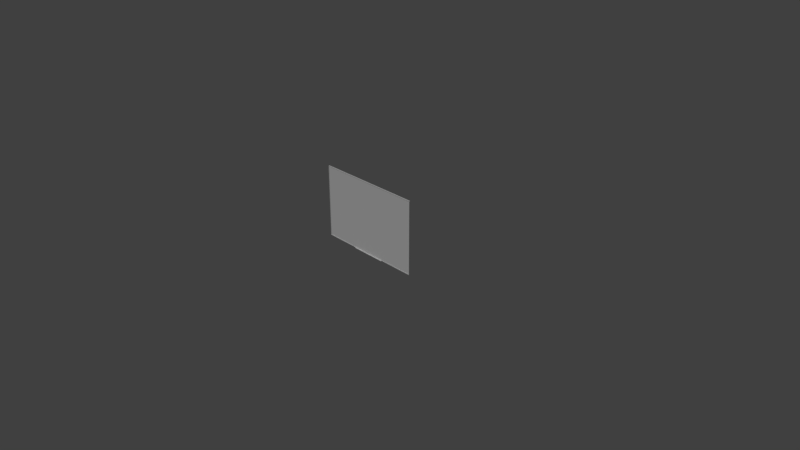 # Source: Board.blend  (saved by Blender 2.78.0; exported with 4.5.12 LTS)
import bpy
from mathutils import Matrix  # noqa: F401  (used for matrix-valued properties, if any)

bpy.ops.wm.read_factory_settings(use_empty=True)
scene = bpy.context.scene
scene.name = 'Scene'

# ---- collections
col_collection_1 = bpy.data.collections.new('Collection 1'); scene.collection.children.link(col_collection_1)

# ---- images (referenced by path relative to the original .blend; pixels are not part of the script)
import os
ASSET_DIR = os.environ.get("B2B_ASSET_DIR", "")  # directory of the original .blend (textures are referenced by path, not embedded)
HERE = os.path.dirname(os.path.abspath(__file__))  # packed textures are extracted next to this script under _unpacked/

def load_image(name, relpath, width, height, colorspace="sRGB"):
    """Load a texture the original file referenced (path relative to the .blend, or extracted next to this script)."""
    p = next((c for c in (os.path.join(HERE, relpath), os.path.join(ASSET_DIR, relpath)) if relpath and os.path.exists(c)), "")
    if p:
        img = bpy.data.images.load(p, check_existing=True)
        img.name = name
    else:  # same state as the original file: an image datablock whose file is absent (Cycles renders it pink)
        img = bpy.data.images.new(name, width, height)
        img.source = "FILE"
        img.filepath = "//" + (relpath or name)
    img.colorspace_settings.name = colorspace
    return img
img_school_board_jpg = load_image('School_board.jpg', 'School_board.jpg', 1024, 1024, 'sRGB')

# ---- materials (node trees are filled in below, after node groups)
mat_material_001 = bpy.data.materials.new('Material.001')
mat_material_001.alpha_threshold = 0.0
mat_material_001.use_transparent_shadow = False
mat_material_001.roughness = 0.5

# ---- material node trees

# ---- world
world_world = bpy.data.worlds.new('World'); scene.world = world_world
world_world.color = (0.05088, 0.05088, 0.05088)
world_world.use_sun_shadow = False
world_world.sun_shadow_jitter_overblur = 0.0
world_world.cycles.sampling_method = 'MANUAL'

# ---- cameras
cam_camera = bpy.data.cameras.new('Camera')
cam_camera.clip_end = 100.0
cam_camera.lens = 35.0
cam_camera.sensor_width = 32.0
cam_camera.sensor_height = 18.0
cam_camera.ortho_scale = 7.314
cam_camera.dof.focus_distance = 0.0
cam_camera.dof.aperture_fstop = 128.0

# ---- lights
light_lamp = bpy.data.lights.new('Lamp', 'SUN')
light_lamp.transmission_factor = 0.0
light_lamp.cutoff_distance = 30.0
light_lamp.angle = 0.1993
light_lamp.energy = 1.0
light_lamp.shadow_buffer_clip_start = 1.001
light_lamp.shadow_soft_size = 0.1
light_lamp.shadow_cascade_max_distance = 1000.0

# ---- meshes
me_cube_001 = bpy.data.meshes.new('Cube.001')
me_cube_001.from_pydata([(-0.75, -0.01311, 0.001012), (-0.75, -0.01311, 1.001), (-0.75, 0.001889, 0.001012), (-0.75, 0.001889, 1.001), (0.75, -0.01311, 0.001012), (0.75, -0.01311, 1.001), (0.75, 0.001889, 0.001012), (0.75, 0.001889, 1.001), (-0.7438, -0.01311, 0.007085), (-0.7438, -0.01311, 0.9949), (0.7438, -0.01311, 0.9949), (0.7438, -0.01311, 0.007085), (-0.7438, -0.009367, 0.007085), (-0.7438, -0.009367, 0.9949), (0.7438, -0.009367, 0.9949), (0.7438, -0.009367, 0.007085), (0.25, 0.001889, 0.001012), (-0.25, 0.001889, 0.001012), (-0.25, 0.001889, 1.001), (0.25, 0.001889, 1.001), (-0.25, -0.01311, 0.001012), (0.25, -0.01311, 0.001012), (0.25, -0.01311, 1.001), (-0.25, -0.01311, 1.001), (-0.2479, -0.01311, 0.007085), (0.2479, -0.01311, 0.007085), (0.2479, -0.01311, 0.9949), (-0.2479, -0.01311, 0.9949), (-0.2479, -0.009367, 0.007085), (0.2479, -0.009367, 0.007085), (0.2479, -0.009367, 0.9949), (-0.2479, -0.009367, 0.9949), (-0.25, -0.02404, 0.001012), (0.25, -0.02404, 0.001012), (-0.25, -0.02692, 0.003897), (0.25, -0.02692, 0.003897), (-0.25, 0.001889, 0.0), (0.25, 0.001889, 0.0), (-0.25, -0.02446, 0.0), (0.25, -0.02446, 0.0), (-0.25, -0.02734, 0.002884), (0.25, -0.02734, 0.002884)], [], [(0, 1, 3, 2), (16, 19, 7, 6), (6, 7, 5, 4), (23, 1, 9, 27), (16, 6, 4, 21), (18, 3, 1, 23), (27, 9, 13, 31), (4, 5, 10, 11), (1, 0, 8, 9), (21, 4, 11, 25), (28, 31, 13, 12), (11, 10, 14, 15), (25, 11, 15, 29), (9, 8, 12, 13), (8, 24, 28, 12), (24, 25, 29, 28), (15, 14, 30, 29), (29, 30, 31, 28), (0, 20, 24, 8), (20, 21, 25, 24), (10, 26, 30, 14), (26, 27, 31, 30), (7, 19, 22, 5), (19, 18, 23, 22), (2, 17, 20, 0), (5, 22, 26, 10), (22, 23, 27, 26), (2, 3, 18, 17), (17, 18, 19, 16), (33, 39, 37, 21), (34, 40, 41, 35), (37, 39, 38, 36), (39, 41, 40, 38), (17, 16, 37, 36), (35, 41, 39, 33), (20, 36, 38, 32), (32, 38, 40, 34), (21, 37, 16), (17, 36, 20), (20, 32, 33, 21), (34, 35, 33, 32)])
_uv = me_cube_001.uv_layers.new(name='UVMap')
_uv.uv.foreach_set('vector', [0.5036, 0.1975, 0.003397, 0.1976, 9.196e-05, 0.1888, 0.5035, 0.1876, 0.5548, 0.2406, 0.5548, 0.02159, 0.6643, 0.02159, 0.6643, 0.2406, 0.9999, 0.2344, 0.4965, 0.2357, 0.4964, 0.2258, 0.9966, 0.2256, 0.1684, 0.2248, 0.004404, 0.2243, 0.01383, 0.2201, 0.1746, 0.2187, 0.8345, 0.1876, 0.9999, 0.1875, 0.9956, 0.199, 0.8316, 0.1985, 0.1655, 0.2357, 9.196e-05, 0.2357, 0.004404, 0.2243, 0.1684, 0.2248, 0.1746, 0.2187, 0.01383, 0.2201, 0.01695, 0.2117, 0.1767, 0.2099, 0.9966, 0.2256, 0.4964, 0.2258, 0.4962, 0.216, 0.9813, 0.2184, 0.003397, 0.1976, 0.5036, 0.1975, 0.5038, 0.2073, 0.01873, 0.2048, 0.8316, 0.1985, 0.9956, 0.199, 0.9862, 0.2032, 0.8254, 0.2045, 0.3333, 0.5469, 0.3333, 1.0, 1.095e-07, 1.0, 0.0, 0.5469, 0.9813, 0.2184, 0.4962, 0.216, 0.4961, 0.2063, 0.9787, 0.2117, 0.8254, 0.2045, 0.9862, 0.2032, 0.983, 0.2115, 0.8233, 0.2133, 0.01873, 0.2048, 0.5038, 0.2073, 0.5039, 0.2169, 0.02133, 0.2115, 0.5038, 0.2073, 0.6646, 0.2059, 0.6636, 0.2151, 0.5039, 0.2169, 0.6646, 0.2059, 0.8254, 0.2045, 0.8233, 0.2133, 0.6636, 0.2151, 1.0, 0.5469, 1.0, 1.0, 0.6667, 1.0, 0.6667, 0.5469, 0.6667, 0.5469, 0.6667, 1.0, 0.3333, 1.0, 0.3333, 0.5469, 0.5036, 0.1975, 0.6676, 0.198, 0.6646, 0.2059, 0.5038, 0.2073, 0.6676, 0.198, 0.8316, 0.1985, 0.8254, 0.2045, 0.6646, 0.2059, 0.4962, 0.216, 0.3354, 0.2173, 0.3364, 0.2081, 0.4961, 0.2063, 0.3354, 0.2173, 0.1746, 0.2187, 0.1767, 0.2099, 0.3364, 0.2081, 0.4965, 0.2357, 0.331, 0.2357, 0.3324, 0.2253, 0.4964, 0.2258, 0.331, 0.2357, 0.1655, 0.2357, 0.1684, 0.2248, 0.3324, 0.2253, 0.5035, 0.1876, 0.669, 0.1876, 0.6676, 0.198, 0.5036, 0.1975, 0.4964, 0.2258, 0.3324, 0.2253, 0.3354, 0.2173, 0.4962, 0.216, 0.3324, 0.2253, 0.1684, 0.2248, 0.1746, 0.2187, 0.3354, 0.2173, 0.3357, 0.2406, 0.3357, 0.02159, 0.4452, 0.02159, 0.4452, 0.2406, 0.4452, 0.2406, 0.4452, 0.02159, 0.5548, 0.02159, 0.5548, 0.2406, 0.5244, 0.03623, 0.5242, 0.03318, 0.7453, 0.01679, 0.6127, 0.03883, 0.4696, 0.03517, 0.4693, 0.03397, 0.517, 0.03432, 0.5168, 0.03538, 0.7453, 0.01679, 0.5242, 0.03318, 0.4603, 0.03269, 0.2138, 0.01357, 0.5242, 0.03318, 0.517, 0.03432, 0.4693, 0.03397, 0.4603, 0.03269, 1.98e-05, 1.98e-05, 1.0, 2.081e-05, 0.7453, 0.01679, 0.2138, 0.01357, 0.5168, 0.03538, 0.517, 0.03432, 0.5242, 0.03318, 0.5244, 0.03623, 0.3604, 0.03923, 0.2138, 0.01357, 0.4603, 0.03269, 0.4601, 0.03651, 0.4601, 0.03651, 0.4603, 0.03269, 0.4693, 0.03397, 0.4696, 0.03517, 0.6127, 0.03883, 0.7453, 0.01679, 1.0, 2.081e-05, 1.98e-05, 1.98e-05, 0.2138, 0.01357, 0.3604, 0.03923, 0.3604, 0.03923, 0.4601, 0.03651, 0.5244, 0.03623, 0.6127, 0.03883, 0.4696, 0.03517, 0.5168, 0.03538, 0.5244, 0.03623, 0.4601, 0.03651])
me_cube_001.materials.append(mat_material_001)
me_cube_001.use_remesh_preserve_volume = False
me_cube_001.use_remesh_preserve_attributes = False
me_cube_001.use_mirror_vertex_groups = False
me_cube_001.update()

# ---- objects
ob_cube = bpy.data.objects.new('Cube', me_cube_001)
ob_lamp = bpy.data.objects.new('Lamp', light_lamp)
ob_camera = bpy.data.objects.new('Camera', cam_camera)

# ---- transforms, parenting, visibility, modifiers, constraints
ob_cube.location = (0.0, 0.0, 0.0)
ob_cube.lineart.crease_threshold = 0.0
ob_lamp.location = (0.1109, -2.884, 5.904)
ob_lamp.rotation_euler = (0.6503, 0.05522, -0.04058)
ob_lamp.lock_rotations_4d = False
ob_lamp.empty_display_type = 'ARROWS'
ob_lamp.color = (0.0, 0.0, 0.0, 0.0)
ob_lamp.lineart.crease_threshold = 0.0
ob_camera.location = (7.481, -6.508, 5.344)
ob_camera.rotation_euler = (1.109, 0.0, 0.8149)
ob_camera.lock_rotations_4d = False
ob_camera.empty_display_type = 'ARROWS'
ob_camera.color = (0.0, 0.0, 0.0, 0.0)
ob_camera.display_type = 'WIRE'
ob_camera.lineart.crease_threshold = 0.0

# ---- collection membership
col_collection_1.objects.link(ob_cube)
col_collection_1.objects.link(ob_lamp)
col_collection_1.objects.link(ob_camera)

# ---- scene / render settings (as saved in the file)
scene.camera = ob_camera
scene.frame_start = 1; scene.frame_end = 250; scene.frame_set(1)
scene.render.engine = 'BLENDER_EEVEE_NEXT'
scene.render.resolution_percentage = 50
scene.render.dither_intensity = 0.0
scene.cycles.use_denoising = False
scene.cycles.samples = 128
scene.cycles.sampling_pattern = 'TABULATED_SOBOL'
scene.cycles.light_sampling_threshold = 0.0
scene.cycles.use_adaptive_sampling = False
scene.cycles.use_light_tree = False
scene.cycles.blur_glossy = 0.0
scene.cycles.sample_clamp_indirect = 0.0
scene.view_settings.view_transform = 'Standard'
bpy.context.view_layer.update()
